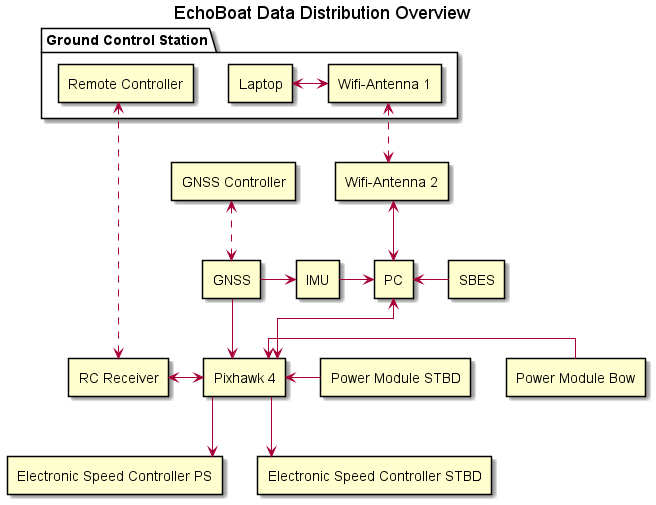

The diagram above was rendered by PlantUML. Its source (embedded in the PNG):
@startuml
title "EchoBoat Data Distribution Overview"
skinparam componentStyle rectangle
skinparam linetype ortho

component "Pixhawk 4" as PH
component "PC"
component "SBES"
component "GNSS"
component "GNSS Controller" as GNSSC
component "IMU"
' component "LIDAR"
' component "GNSS 2" as GNSS2
together {
component "Power Module STBD" as PMstbd
component "Power Module Bow" as PMbow
}

component "Electronic Speed Controller PS" as ESCps
component "Electronic Speed Controller STBD" as ESCstbd
component "RC Receiver" as RCtrans

package "Ground Control Station"{
    component "Remote Controller" as RC
    component "Laptop"
    component "Wifi-Antenna 1" as Wifi1
}
component "Wifi-Antenna 2" as Wifi2

RCtrans <-> PH
RC <..down..> RCtrans

Wifi1 <-left-> Laptop
Wifi1 <..> Wifi2
Wifi2 <-down-> PC

PMbow -left-> PH 

PMstbd -left-> PH

PH <-up-> PC

SBES -left-> PC

' GNSS2 -d-> LIDAR
' LIDAR --> PC

GNSS -> PH
GNSS -> IMU
IMU -> PC
GNSS <.up.> GNSSC

PH -down-> ESCps
PH -down-> ESCstbd

' [Battery PS] -up-> ESCps
' [PMstbd] -right-> ESCstbd

' hide @unlinked
@enduml